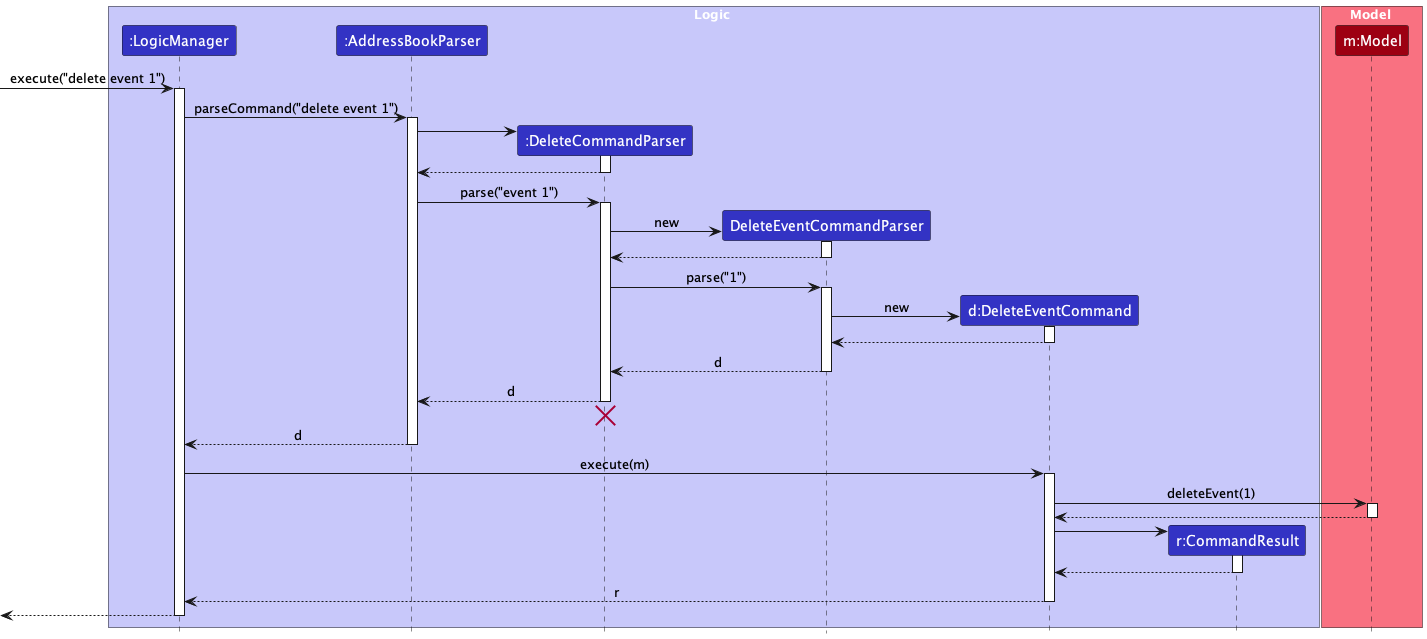

The diagram above was rendered by PlantUML. Its source (embedded in the PNG):
@startuml
!include style.puml
skinparam ArrowFontStyle plain

box Logic LOGIC_COLOR_T1
participant ":LogicManager" as LogicManager LOGIC_COLOR
participant ":AddressBookParser" as AddressBookParser LOGIC_COLOR
participant ":DeleteCommandParser" as DeleteCommandParser LOGIC_COLOR
participant "DeleteEventCommandParser" as DeleteEventCommandParser LOGIC_COLOR
participant "d:DeleteEventCommand" as DeleteEventCommand LOGIC_COLOR
participant "r:CommandResult" as CommandResult LOGIC_COLOR
end box

box Model MODEL_COLOR_T1
participant "m:Model" as Model MODEL_COLOR
end box

[-> LogicManager : execute("delete event 1")
activate LogicManager

LogicManager -> AddressBookParser : parseCommand("delete event 1")
activate AddressBookParser

create DeleteCommandParser
AddressBookParser -> DeleteCommandParser
activate DeleteCommandParser

DeleteCommandParser --> AddressBookParser
deactivate DeleteCommandParser

AddressBookParser -> DeleteCommandParser : parse("event 1")
activate DeleteCommandParser

create DeleteEventCommandParser
DeleteCommandParser -> DeleteEventCommandParser : new
activate DeleteEventCommandParser

DeleteEventCommandParser --> DeleteCommandParser :
deactivate DeleteEventCommandParser

DeleteCommandParser -> DeleteEventCommandParser : parse("1")
activate DeleteEventCommandParser

create DeleteEventCommand
DeleteEventCommandParser -> DeleteEventCommand : new
activate DeleteEventCommand

DeleteEventCommand --> DeleteEventCommandParser :
deactivate DeleteEventCommand

DeleteEventCommandParser --> DeleteCommandParser : d
deactivate DeleteEventCommandParser

DeleteCommandParser --> AddressBookParser : d
deactivate DeleteCommandParser
'Hidden arrow to position the destroy marker below the end of the activation bar.
DeleteCommandParser -[hidden]-> AddressBookParser
destroy DeleteCommandParser

AddressBookParser --> LogicManager : d
deactivate AddressBookParser

LogicManager -> DeleteEventCommand : execute(m)
activate DeleteEventCommand

DeleteEventCommand -> Model : deleteEvent(1)
activate Model

Model --> DeleteEventCommand
deactivate Model

create CommandResult
DeleteEventCommand -> CommandResult
activate CommandResult

CommandResult --> DeleteEventCommand
deactivate CommandResult

DeleteEventCommand --> LogicManager : r
deactivate DeleteEventCommand

[<--LogicManager
deactivate LogicManager
@enduml